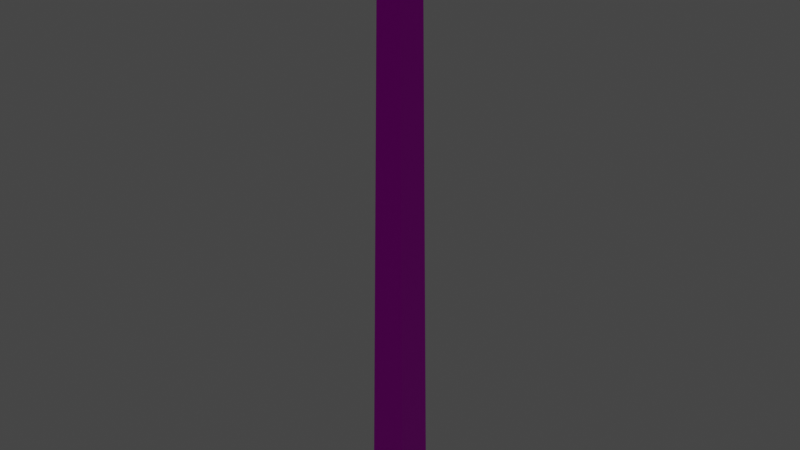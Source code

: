 # Source: lampara.blend  (saved by Blender 3.5.10; exported with 4.5.12 LTS)
import bpy
from mathutils import Matrix  # noqa: F401  (used for matrix-valued properties, if any)

bpy.ops.wm.read_factory_settings(use_empty=True)
scene = bpy.context.scene
scene.name = 'Scene'

# ---- collections
col_collection = bpy.data.collections.new('Collection'); scene.collection.children.link(col_collection)

# ---- images (referenced by path relative to the original .blend; pixels are not part of the script)
import os
ASSET_DIR = os.environ.get("B2B_ASSET_DIR", "")  # directory of the original .blend (textures are referenced by path, not embedded)
HERE = os.path.dirname(os.path.abspath(__file__))  # packed textures are extracted next to this script under _unpacked/

def load_image(name, relpath, width, height, colorspace="sRGB"):
    """Load a texture the original file referenced (path relative to the .blend, or extracted next to this script)."""
    p = next((c for c in (os.path.join(HERE, relpath), os.path.join(ASSET_DIR, relpath)) if relpath and os.path.exists(c)), "")
    if p:
        img = bpy.data.images.load(p, check_existing=True)
        img.name = name
    else:  # same state as the original file: an image datablock whose file is absent (Cycles renders it pink)
        img = bpy.data.images.new(name, width, height)
        img.source = "FILE"
        img.filepath = "//" + (relpath or name)
    img.colorspace_settings.name = colorspace
    return img
img_texturaasfalto_png = load_image('texturaAsfalto.png', 'texturaAsfalto.png', 1024, 1024, 'sRGB')
img_ventana_png = load_image('ventana.png', 'ventana.png', 1024, 1024, 'sRGB')

# ---- materials (node trees are filled in below, after node groups)
mat_metal = bpy.data.materials.new('metal')
mat_metal.alpha_threshold = 0.0
mat_metal.use_transparent_shadow = False
mat_metal.roughness = 0.5
mat_metal.line_color = (0.0, 0.0, 0.0, 1.0)
mat_luz = bpy.data.materials.new('Luz')
mat_luz.use_transparent_shadow = False

# ---- node groups
ng_auto_smooth = bpy.data.node_groups.new('Auto Smooth', 'GeometryNodeTree')
_s = ng_auto_smooth.interface.new_socket(name='Geometry', in_out='OUTPUT', socket_type='NodeSocketGeometry')
_s = ng_auto_smooth.interface.new_socket(name='Geometry', in_out='INPUT', socket_type='NodeSocketGeometry')
_s = ng_auto_smooth.interface.new_socket(name='Angle', in_out='INPUT', socket_type='NodeSocketFloat')
_s.subtype = 'ANGLE'
_s.min_value = 0.0
_s.max_value = 3.142
ng_auto_smooth.is_modifier = True
_N = ng_auto_smooth.nodes; _L = ng_auto_smooth.links
n0 = _N.new('NodeGroupOutput'); n0.name = 'Group Output'; n0.location = (480, -100)
n1 = _N.new('NodeGroupInput'); n1.name = 'Group Input'; n1.location = (-420, -300)
n2 = _N.new('NodeGroupInput'); n2.name = 'Group Input.001'; n2.location = (-60, -100)
n3 = _N.new('GeometryNodeSetShadeSmooth'); n3.name = 'Set Shade Smooth'; n3.location = (120, -100)
n3.domain = 'EDGE'
n4 = _N.new('GeometryNodeSetShadeSmooth'); n4.name = 'Set Shade Smooth.001'; n4.location = (300, -100)
n5 = _N.new('GeometryNodeInputMeshEdgeAngle'); n5.name = 'Edge Angle'; n5.location = (-420, -220)
n6 = _N.new('GeometryNodeInputEdgeSmooth'); n6.name = 'Is Edge Smooth'; n6.location = (-60, -160)
n7 = _N.new('GeometryNodeInputShadeSmooth'); n7.name = 'Is Face Smooth'; n7.location = (-240, -340)
n8 = _N.new('FunctionNodeBooleanMath'); n8.name = 'Boolean Math'; n8.location = (-60, -220)
n9 = _N.new('FunctionNodeCompare'); n9.name = 'Compare'; n9.location = (-240, -180)
n9.operation = 'LESS_EQUAL'
_L.new(n5.outputs[0], n9.inputs[0])
_L.new(n4.outputs[0], n0.inputs[0])
_L.new(n1.outputs[1], n9.inputs[1])
_L.new(n9.outputs[0], n8.inputs[0])
_L.new(n7.outputs[0], n8.inputs[1])
_L.new(n2.outputs[0], n3.inputs[0])
_L.new(n6.outputs[0], n3.inputs[1])
_L.new(n3.outputs[0], n4.inputs[0])
_L.new(n8.outputs[0], n3.inputs[2])
n0.is_active_output = True

# ---- material node trees
mat_metal.use_nodes = True; mat_metal.node_tree.nodes.clear()
_N = mat_metal.node_tree.nodes; _L = mat_metal.node_tree.links
n0 = _N.new('ShaderNodeOutputMaterial'); n0.name = 'Material Output'; n0.location = (300, 300)
n1 = _N.new('ShaderNodeBsdfPrincipled'); n1.name = 'Principled BSDF'; n1.location = (10, 300)
n1.distribution = 'GGX'
n1.subsurface_method = 'RANDOM_WALK_SKIN'
n1.inputs[1].default_value = 0.8346
n1.inputs[3].default_value = 1.45
n1.inputs[27].default_value = (0.0, 0.0, 0.0, 1.0)
n1.inputs[28].default_value = 1.0
n2 = _N.new('ShaderNodeTexImage'); n2.name = 'Image Texture'; n2.location = (-280, 280)
n2.image = img_texturaasfalto_png
_L.new(n1.outputs[0], n0.inputs[0])
_L.new(n2.outputs[0], n1.inputs[0])
n0.is_active_output = True
mat_luz.use_nodes = True; mat_luz.node_tree.nodes.clear()
_N = mat_luz.node_tree.nodes; _L = mat_luz.node_tree.links
n0 = _N.new('ShaderNodeBsdfPrincipled'); n0.name = 'Principled BSDF'; n0.location = (10, 300)
n0.distribution = 'GGX'
n0.subsurface_method = 'RANDOM_WALK_SKIN'
n0.inputs[3].default_value = 1.45
n0.inputs[27].default_value = (0.8006, 0.5347, 0.1169, 1.0)
n0.inputs[28].default_value = 1.0
n1 = _N.new('ShaderNodeOutputMaterial'); n1.name = 'Material Output'; n1.location = (300, 300)
n2 = _N.new('ShaderNodeTexImage'); n2.name = 'Image Texture'; n2.location = (-280, 280)
n2.image = img_ventana_png
_L.new(n0.outputs[0], n1.inputs[0])
_L.new(n2.outputs[0], n0.inputs[0])
n1.is_active_output = True

# ---- world
world_world = bpy.data.worlds.new('World'); scene.world = world_world
world_world.use_nodes = True; world_world.node_tree.nodes.clear()
_N = world_world.node_tree.nodes; _L = world_world.node_tree.links
n0 = _N.new('ShaderNodeOutputWorld'); n0.name = 'World Output'; n0.location = (300, 300)
n1 = _N.new('ShaderNodeBackground'); n1.name = 'Background'; n1.location = (10, 300)
n1.inputs[0].default_value = (0.05088, 0.05088, 0.05088, 1.0)
_L.new(n1.outputs[0], n0.inputs[0])
n0.is_active_output = True
world_world.color = (0.05088, 0.05088, 0.05088)
world_world.use_sun_shadow = False
world_world.sun_shadow_jitter_overblur = 0.0

# ---- lights
light_light = bpy.data.lights.new('Light', 'POINT')
light_light.transmission_factor = 0.0
light_light.energy = 1000.0
light_light.shadow_soft_size = 0.1
light_light.shadow_maximum_resolution = 0.006
light_light.use_absolute_resolution = True

# ---- meshes
me_cube = bpy.data.meshes.new('Cube')
me_cube.from_pydata([(0.236, 0.2844, 1.067), (0.3719, 0.3719, -1.0), (0.236, -0.2844, 1.067), (0.3719, -0.3719, -1.0), (-0.236, 0.2844, 1.067), (-0.3719, 0.3719, -1.0), (-0.236, -0.2844, 1.067), (-0.3719, -0.3719, -1.0), (0.3673, 0.4426, 1.093), (0.3673, -0.4426, 1.093), (-0.3673, 0.4426, 1.093), (-0.3673, -0.4426, 1.093), (0.3673, 0.4426, 1.254), (0.3673, -0.4426, 1.254), (-0.3673, 0.4426, 1.254), (-0.3673, -0.4426, 1.254), (0.2538, 0.3058, 1.284), (0.2538, -0.3058, 1.284), (-0.2538, 0.3058, 1.284), (-0.2538, -0.3058, 1.284)], [], [(0, 4, 10, 8), (3, 2, 6, 7), (7, 6, 4, 5), (5, 1, 3, 7), (1, 0, 2, 3), (5, 4, 0, 1), (8, 10, 14, 12), (6, 2, 9, 11), (4, 6, 11, 10), (2, 0, 8, 9), (13, 12, 16, 17), (9, 8, 12, 13), (10, 11, 15, 14), (11, 9, 13, 15), (16, 18, 19, 17), (14, 15, 19, 18), (15, 13, 17, 19), (12, 14, 18, 16)])
me_cube.polygons.foreach_set('use_smooth', [True] * 18)
me_cube.polygons.foreach_set('material_index', [0, 0, 0, 0, 0, 0, 1, 0, 0, 0, 0, 1, 1, 1, 0, 0, 0, 0])
_uv = me_cube.uv_layers.new(name='UVMap')
_uv.uv.foreach_set('vector', [0.3153, 0.5, 0.3153, 0.6195, 0.3153, 0.6195, 0.3153, 0.5, 0.4348, 0.3805, 0.3153, 0.3805, 0.3153, 0.261, 0.4348, 0.261, 0.4348, 0.739, 0.3153, 0.739, 0.3153, 0.6195, 0.4348, 0.6195, 0.5543, 0.5, 0.4348, 0.5, 0.4348, 0.3805, 0.5543, 0.3805, 0.4348, 0.5, 0.3153, 0.5, 0.3153, 0.3805, 0.4348, 0.3805, 0.4348, 0.6195, 0.3153, 0.6195, 0.3153, 0.5, 0.4348, 0.5, 0.3704, 0.5408, 0.4381, 0.5375, 0.46, 0.555, 0.3525, 0.5662, 0.3153, 0.261, 0.3153, 0.3805, 0.3153, 0.3805, 0.3153, 0.261, 0.3153, 0.6195, 0.3153, 0.739, 0.3153, 0.739, 0.3153, 0.6195, 0.3153, 0.3805, 0.3153, 0.5, 0.3153, 0.5, 0.3153, 0.3805, 0.3153, 0.3805, 0.3153, 0.5, 0.3153, 0.5, 0.3153, 0.3805, 0.3744, 0.4625, 0.3704, 0.5408, 0.3525, 0.5662, 0.3525, 0.445, 0.4381, 0.5375, 0.4421, 0.4592, 0.46, 0.4338, 0.46, 0.555, 0.4421, 0.4592, 0.3744, 0.4625, 0.3525, 0.445, 0.46, 0.4338, 0.3153, 0.5, 0.1958, 0.5, 0.1958, 0.3805, 0.3153, 0.3805, 0.3153, 0.6195, 0.3153, 0.739, 0.3153, 0.739, 0.3153, 0.6195, 0.3153, 0.261, 0.3153, 0.3805, 0.3153, 0.3805, 0.3153, 0.261, 0.3153, 0.5, 0.3153, 0.6195, 0.3153, 0.6195, 0.3153, 0.5])
me_cube.materials.append(mat_metal)
me_cube.materials.append(mat_luz)
me_cube.use_mirror_vertex_groups = False
me_cube.update()

# ---- objects
ob_lampara = bpy.data.objects.new('Lampara', me_cube)
ob_light = bpy.data.objects.new('Light', light_light)

# ---- transforms, parenting, visibility, modifiers, constraints
ob_lampara.location = (0.0, 0.0, 5.185)
ob_lampara.scale = (1.0, 1.0, 5.254)
ob_lampara.lock_rotations_4d = False
ob_lampara.empty_display_type = 'ARROWS'
ob_lampara.lineart.crease_threshold = 0.0
_m = ob_lampara.modifiers.new('Auto Smooth', 'NODES')
_m.node_group = ng_auto_smooth
_gi = [s.identifier for s in ng_auto_smooth.interface.items_tree if s.item_type == 'SOCKET' and s.in_out == 'INPUT']
_m[_gi[1]] = 0.5236  # Angle
ob_light.location = (0.00492, 0.001525, 11.42)
ob_light.rotation_euler = (0.6503, 0.05522, 1.866)
ob_light.lock_rotations_4d = False
ob_light.empty_display_type = 'ARROWS'
ob_light.color = (0.0, 0.0, 0.0, 0.0)
ob_light.lineart.crease_threshold = 0.0

# ---- collection membership
col_collection.objects.link(ob_lampara)
col_collection.objects.link(ob_light)

# ---- scene / render settings (as saved in the file)
scene.frame_start = 1; scene.frame_end = 250; scene.frame_set(1)
scene.render.engine = 'BLENDER_EEVEE_NEXT'
scene.cycles.sampling_pattern = 'TABULATED_SOBOL'
scene.view_settings.view_transform = 'Filmic'
bpy.context.view_layer.update()

# ---- added for rendering (the .blend has no active camera): camera
cam_auto = bpy.data.cameras.new('AutoCamera')
cam_auto.lens = 50.0
cam_auto.sensor_width = 36.0
cam_auto.clip_end = 1000.0
ob_auto_camera = bpy.data.objects.new('AutoCamera', cam_auto)
scene.collection.objects.link(ob_auto_camera)
ob_auto_camera.location = (11.1539, -13.3847, 14.8536)
ob_auto_camera.rotation_euler = (1.09748, -7.21219e-08, 0.694738)
scene.camera = ob_auto_camera
bpy.context.view_layer.update()
